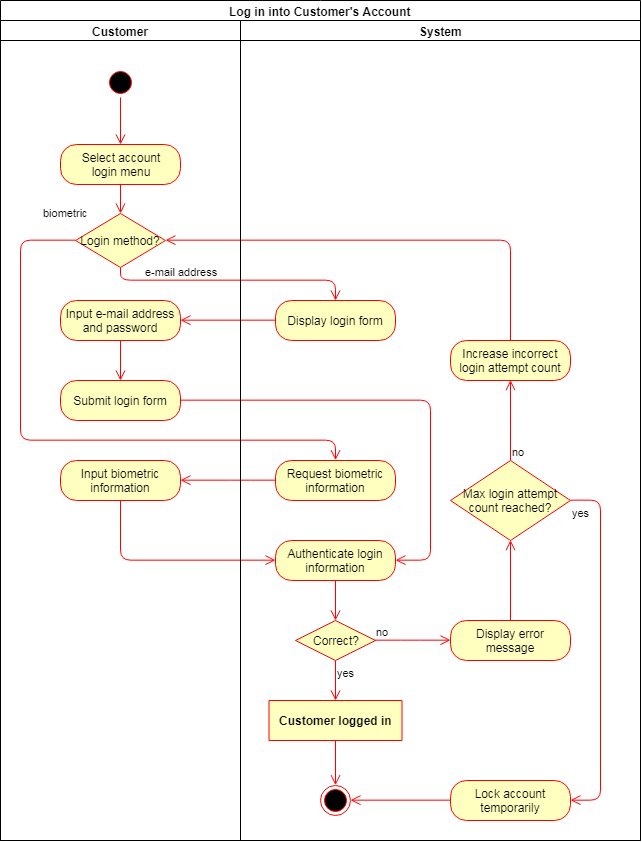

The diagram above was exported from draw.io. Its source (the exported page's mxGraphModel, read from the mxfile embedded in the PNG):
<mxGraphModel dx="1030" dy="412" grid="1" gridSize="10" guides="1" tooltips="1" connect="1" arrows="1" fold="1" page="1" pageScale="1" pageWidth="850" pageHeight="1100" math="0" shadow="0">
  <root>
    <mxCell id="LQTBQ0fsvHyA-VOlxpQB-0" />
    <mxCell id="LQTBQ0fsvHyA-VOlxpQB-1" parent="LQTBQ0fsvHyA-VOlxpQB-0" />
    <mxCell id="HycqijV6wtzhMgNdzO5K-0" value="Log in into Customer's Account&lt;br&gt;" style="swimlane;html=1;childLayout=stackLayout;resizeParent=1;resizeParentMax=0;startSize=20;" vertex="1" parent="LQTBQ0fsvHyA-VOlxpQB-1">
      <mxGeometry x="160" width="640" height="840" as="geometry" />
    </mxCell>
    <mxCell id="HycqijV6wtzhMgNdzO5K-1" value="Customer" style="swimlane;html=1;startSize=20;" vertex="1" parent="HycqijV6wtzhMgNdzO5K-0">
      <mxGeometry y="20" width="240" height="820" as="geometry" />
    </mxCell>
    <mxCell id="HycqijV6wtzhMgNdzO5K-2" value="" style="ellipse;html=1;shape=startState;fillColor=#000000;strokeColor=#ff0000;" vertex="1" parent="HycqijV6wtzhMgNdzO5K-1">
      <mxGeometry x="105" y="47" width="30" height="30" as="geometry" />
    </mxCell>
    <mxCell id="HycqijV6wtzhMgNdzO5K-3" value="" style="edgeStyle=orthogonalEdgeStyle;html=1;verticalAlign=bottom;endArrow=open;endSize=8;strokeColor=#ff0000;" edge="1" parent="HycqijV6wtzhMgNdzO5K-1" source="HycqijV6wtzhMgNdzO5K-2">
      <mxGeometry relative="1" as="geometry">
        <mxPoint x="120" y="124" as="targetPoint" />
      </mxGeometry>
    </mxCell>
    <mxCell id="HycqijV6wtzhMgNdzO5K-4" value="Select account&lt;br&gt;login menu" style="rounded=1;whiteSpace=wrap;html=1;arcSize=40;fontColor=#000000;fillColor=#ffffc0;strokeColor=#ff0000;" vertex="1" parent="HycqijV6wtzhMgNdzO5K-1">
      <mxGeometry x="60" y="124" width="120" height="40" as="geometry" />
    </mxCell>
    <mxCell id="HycqijV6wtzhMgNdzO5K-50" value="Login method?" style="rhombus;whiteSpace=wrap;html=1;fillColor=#ffffc0;strokeColor=#ff0000;" vertex="1" parent="HycqijV6wtzhMgNdzO5K-1">
      <mxGeometry x="75" y="193" width="90" height="54" as="geometry" />
    </mxCell>
    <mxCell id="HycqijV6wtzhMgNdzO5K-12" value="" style="edgeStyle=orthogonalEdgeStyle;html=1;verticalAlign=bottom;endArrow=open;endSize=8;strokeColor=#ff0000;" edge="1" parent="HycqijV6wtzhMgNdzO5K-1" source="HycqijV6wtzhMgNdzO5K-4" target="HycqijV6wtzhMgNdzO5K-50">
      <mxGeometry relative="1" as="geometry">
        <mxPoint x="290" y="144" as="targetPoint" />
      </mxGeometry>
    </mxCell>
    <mxCell id="HycqijV6wtzhMgNdzO5K-58" value="Input e-mail address and password" style="rounded=1;whiteSpace=wrap;html=1;arcSize=40;fontColor=#000000;fillColor=#ffffc0;strokeColor=#ff0000;" vertex="1" parent="HycqijV6wtzhMgNdzO5K-1">
      <mxGeometry x="60" y="280" width="120" height="40" as="geometry" />
    </mxCell>
    <mxCell id="HycqijV6wtzhMgNdzO5K-59" value="" style="edgeStyle=orthogonalEdgeStyle;html=1;verticalAlign=bottom;endArrow=open;endSize=8;strokeColor=#ff0000;" edge="1" source="HycqijV6wtzhMgNdzO5K-58" parent="HycqijV6wtzhMgNdzO5K-1" target="QsgvI3RlunFgulkk320r-2">
      <mxGeometry relative="1" as="geometry">
        <mxPoint x="120" y="380" as="targetPoint" />
      </mxGeometry>
    </mxCell>
    <mxCell id="QsgvI3RlunFgulkk320r-2" value="Submit login form" style="rounded=1;whiteSpace=wrap;html=1;arcSize=40;fontColor=#000000;fillColor=#ffffc0;strokeColor=#ff0000;" vertex="1" parent="HycqijV6wtzhMgNdzO5K-1">
      <mxGeometry x="60" y="360" width="120" height="40" as="geometry" />
    </mxCell>
    <mxCell id="QsgvI3RlunFgulkk320r-7" value="Input biometric information" style="rounded=1;whiteSpace=wrap;html=1;arcSize=40;fontColor=#000000;fillColor=#ffffc0;strokeColor=#ff0000;" vertex="1" parent="HycqijV6wtzhMgNdzO5K-1">
      <mxGeometry x="60" y="440" width="120" height="40" as="geometry" />
    </mxCell>
    <mxCell id="HycqijV6wtzhMgNdzO5K-51" value="e-mail address&lt;br&gt;" style="edgeStyle=orthogonalEdgeStyle;html=1;align=left;verticalAlign=bottom;endArrow=open;endSize=8;strokeColor=#ff0000;exitX=0.5;exitY=1;exitDx=0;exitDy=0;" edge="1" source="HycqijV6wtzhMgNdzO5K-50" parent="HycqijV6wtzhMgNdzO5K-0" target="HycqijV6wtzhMgNdzO5K-53">
      <mxGeometry x="-0.7156" relative="1" as="geometry">
        <mxPoint x="250" y="274" as="targetPoint" />
        <mxPoint x="130" y="280" as="sourcePoint" />
        <Array as="points">
          <mxPoint x="120" y="280" />
          <mxPoint x="335" y="280" />
        </Array>
        <mxPoint as="offset" />
      </mxGeometry>
    </mxCell>
    <mxCell id="HycqijV6wtzhMgNdzO5K-54" value="" style="edgeStyle=orthogonalEdgeStyle;html=1;verticalAlign=bottom;endArrow=open;endSize=8;strokeColor=#ff0000;entryX=1;entryY=0.5;entryDx=0;entryDy=0;" edge="1" source="HycqijV6wtzhMgNdzO5K-53" parent="HycqijV6wtzhMgNdzO5K-0" target="HycqijV6wtzhMgNdzO5K-58">
      <mxGeometry relative="1" as="geometry">
        <mxPoint x="364" y="290" as="targetPoint" />
        <Array as="points">
          <mxPoint x="340" y="320" />
        </Array>
      </mxGeometry>
    </mxCell>
    <mxCell id="HycqijV6wtzhMgNdzO5K-52" value="biometric&lt;br&gt;" style="edgeStyle=orthogonalEdgeStyle;html=1;align=left;verticalAlign=top;endArrow=open;endSize=8;strokeColor=#ff0000;exitX=0;exitY=0.5;exitDx=0;exitDy=0;entryX=0.5;entryY=0;entryDx=0;entryDy=0;" edge="1" source="HycqijV6wtzhMgNdzO5K-50" parent="HycqijV6wtzhMgNdzO5K-0" target="QsgvI3RlunFgulkk320r-5">
      <mxGeometry x="-0.8163" y="-20" relative="1" as="geometry">
        <mxPoint x="350" y="560" as="targetPoint" />
        <mxPoint x="70" y="240" as="sourcePoint" />
        <Array as="points">
          <mxPoint x="20" y="240" />
          <mxPoint x="20" y="440" />
          <mxPoint x="335" y="440" />
        </Array>
        <mxPoint x="20" y="-20" as="offset" />
      </mxGeometry>
    </mxCell>
    <mxCell id="QsgvI3RlunFgulkk320r-6" value="" style="edgeStyle=orthogonalEdgeStyle;html=1;verticalAlign=bottom;endArrow=open;endSize=8;strokeColor=#ff0000;entryX=1;entryY=0.5;entryDx=0;entryDy=0;exitX=0;exitY=0.5;exitDx=0;exitDy=0;" edge="1" source="QsgvI3RlunFgulkk320r-5" parent="HycqijV6wtzhMgNdzO5K-0" target="QsgvI3RlunFgulkk320r-7">
      <mxGeometry relative="1" as="geometry">
        <mxPoint x="430" y="570" as="targetPoint" />
        <mxPoint x="285" y="480" as="sourcePoint" />
        <Array as="points">
          <mxPoint x="240" y="480" />
          <mxPoint x="240" y="480" />
        </Array>
      </mxGeometry>
    </mxCell>
    <mxCell id="QsgvI3RlunFgulkk320r-8" value="" style="edgeStyle=orthogonalEdgeStyle;html=1;verticalAlign=bottom;endArrow=open;endSize=8;strokeColor=#ff0000;entryX=0;entryY=0.5;entryDx=0;entryDy=0;exitX=0.5;exitY=1;exitDx=0;exitDy=0;" edge="1" source="QsgvI3RlunFgulkk320r-7" parent="HycqijV6wtzhMgNdzO5K-0" target="QsgvI3RlunFgulkk320r-9">
      <mxGeometry relative="1" as="geometry">
        <mxPoint x="135" y="630" as="targetPoint" />
        <Array as="points">
          <mxPoint x="120" y="560" />
        </Array>
      </mxGeometry>
    </mxCell>
    <mxCell id="QsgvI3RlunFgulkk320r-3" value="" style="edgeStyle=orthogonalEdgeStyle;html=1;verticalAlign=bottom;endArrow=open;endSize=8;strokeColor=#ff0000;exitX=1;exitY=0.5;exitDx=0;exitDy=0;entryX=1;entryY=0.5;entryDx=0;entryDy=0;" edge="1" source="QsgvI3RlunFgulkk320r-2" parent="HycqijV6wtzhMgNdzO5K-0" target="QsgvI3RlunFgulkk320r-9">
      <mxGeometry relative="1" as="geometry">
        <mxPoint x="430" y="560" as="targetPoint" />
        <Array as="points">
          <mxPoint x="430" y="400" />
          <mxPoint x="430" y="560" />
        </Array>
      </mxGeometry>
    </mxCell>
    <mxCell id="QsgvI3RlunFgulkk320r-19" value="" style="edgeStyle=orthogonalEdgeStyle;html=1;verticalAlign=bottom;endArrow=open;endSize=8;strokeColor=#ff0000;entryX=1;entryY=0.5;entryDx=0;entryDy=0;" edge="1" source="QsgvI3RlunFgulkk320r-18" parent="HycqijV6wtzhMgNdzO5K-0" target="HycqijV6wtzhMgNdzO5K-50">
      <mxGeometry relative="1" as="geometry">
        <mxPoint x="405" y="250" as="targetPoint" />
        <Array as="points">
          <mxPoint x="510" y="240" />
        </Array>
      </mxGeometry>
    </mxCell>
    <mxCell id="HycqijV6wtzhMgNdzO5K-19" value="System&lt;br&gt;" style="swimlane;html=1;startSize=20;" vertex="1" parent="HycqijV6wtzhMgNdzO5K-0">
      <mxGeometry x="240" y="20" width="400" height="820" as="geometry">
        <mxRectangle x="240" y="20" width="70" height="870" as="alternateBounds" />
      </mxGeometry>
    </mxCell>
    <mxCell id="HycqijV6wtzhMgNdzO5K-53" value="Display login form" style="rounded=1;whiteSpace=wrap;html=1;arcSize=40;fontColor=#000000;fillColor=#ffffc0;strokeColor=#ff0000;" vertex="1" parent="HycqijV6wtzhMgNdzO5K-19">
      <mxGeometry x="35" y="280" width="120" height="40" as="geometry" />
    </mxCell>
    <mxCell id="QsgvI3RlunFgulkk320r-5" value="Request biometric information" style="rounded=1;whiteSpace=wrap;html=1;arcSize=40;fontColor=#000000;fillColor=#ffffc0;strokeColor=#ff0000;" vertex="1" parent="HycqijV6wtzhMgNdzO5K-19">
      <mxGeometry x="35" y="440" width="120" height="40" as="geometry" />
    </mxCell>
    <mxCell id="QsgvI3RlunFgulkk320r-9" value="Authenticate login information" style="rounded=1;whiteSpace=wrap;html=1;arcSize=40;fontColor=#000000;fillColor=#ffffc0;strokeColor=#ff0000;" vertex="1" parent="HycqijV6wtzhMgNdzO5K-19">
      <mxGeometry x="35" y="520" width="120" height="40" as="geometry" />
    </mxCell>
    <mxCell id="QsgvI3RlunFgulkk320r-10" value="" style="edgeStyle=orthogonalEdgeStyle;html=1;verticalAlign=bottom;endArrow=open;endSize=8;strokeColor=#ff0000;" edge="1" source="QsgvI3RlunFgulkk320r-9" parent="HycqijV6wtzhMgNdzO5K-19" target="QsgvI3RlunFgulkk320r-14">
      <mxGeometry relative="1" as="geometry">
        <mxPoint x="95" y="620" as="targetPoint" />
      </mxGeometry>
    </mxCell>
    <mxCell id="QsgvI3RlunFgulkk320r-14" value="Correct?" style="rhombus;whiteSpace=wrap;html=1;fillColor=#ffffc0;strokeColor=#ff0000;" vertex="1" parent="HycqijV6wtzhMgNdzO5K-19">
      <mxGeometry x="55" y="600" width="80" height="40" as="geometry" />
    </mxCell>
    <mxCell id="QsgvI3RlunFgulkk320r-15" value="no" style="edgeStyle=orthogonalEdgeStyle;html=1;align=left;verticalAlign=bottom;endArrow=open;endSize=8;strokeColor=#ff0000;entryX=0;entryY=0.5;entryDx=0;entryDy=0;" edge="1" source="QsgvI3RlunFgulkk320r-14" parent="HycqijV6wtzhMgNdzO5K-19" target="QsgvI3RlunFgulkk320r-29">
      <mxGeometry x="-1" relative="1" as="geometry">
        <mxPoint x="180" y="590" as="targetPoint" />
        <Array as="points">
          <mxPoint x="170" y="620" />
          <mxPoint x="170" y="620" />
        </Array>
      </mxGeometry>
    </mxCell>
    <mxCell id="QsgvI3RlunFgulkk320r-16" value="yes" style="edgeStyle=orthogonalEdgeStyle;html=1;align=left;verticalAlign=top;endArrow=open;endSize=8;strokeColor=#ff0000;" edge="1" source="QsgvI3RlunFgulkk320r-14" parent="HycqijV6wtzhMgNdzO5K-19" target="yf5kRBXE4N8pZmV6DKl4-0">
      <mxGeometry x="-1" relative="1" as="geometry">
        <mxPoint x="90" y="730" as="targetPoint" />
      </mxGeometry>
    </mxCell>
    <mxCell id="QsgvI3RlunFgulkk320r-18" value="Increase incorrect login attempt count" style="rounded=1;whiteSpace=wrap;html=1;arcSize=40;fontColor=#000000;fillColor=#ffffc0;strokeColor=#ff0000;" vertex="1" parent="HycqijV6wtzhMgNdzO5K-19">
      <mxGeometry x="210" y="320" width="120" height="40" as="geometry" />
    </mxCell>
    <mxCell id="QsgvI3RlunFgulkk320r-26" value="Max login attempt count reached?" style="rhombus;whiteSpace=wrap;html=1;fillColor=#ffffc0;strokeColor=#ff0000;" vertex="1" parent="HycqijV6wtzhMgNdzO5K-19">
      <mxGeometry x="210" y="440" width="120" height="80" as="geometry" />
    </mxCell>
    <mxCell id="QsgvI3RlunFgulkk320r-27" value="no" style="edgeStyle=orthogonalEdgeStyle;html=1;align=left;verticalAlign=bottom;endArrow=open;endSize=8;strokeColor=#ff0000;exitX=0.5;exitY=0;exitDx=0;exitDy=0;entryX=0.5;entryY=1;entryDx=0;entryDy=0;" edge="1" source="QsgvI3RlunFgulkk320r-26" parent="HycqijV6wtzhMgNdzO5K-19" target="QsgvI3RlunFgulkk320r-18">
      <mxGeometry x="-1" relative="1" as="geometry">
        <mxPoint x="240" y="490" as="targetPoint" />
        <Array as="points">
          <mxPoint x="270" y="400" />
          <mxPoint x="270" y="400" />
        </Array>
      </mxGeometry>
    </mxCell>
    <mxCell id="QsgvI3RlunFgulkk320r-28" value="yes" style="edgeStyle=orthogonalEdgeStyle;html=1;align=left;verticalAlign=top;endArrow=open;endSize=8;strokeColor=#ff0000;exitX=1;exitY=0.5;exitDx=0;exitDy=0;entryX=1;entryY=0.5;entryDx=0;entryDy=0;" edge="1" source="QsgvI3RlunFgulkk320r-26" parent="HycqijV6wtzhMgNdzO5K-19" target="yf5kRBXE4N8pZmV6DKl4-1">
      <mxGeometry x="-1" relative="1" as="geometry">
        <mxPoint x="310" y="750" as="targetPoint" />
        <Array as="points">
          <mxPoint x="360" y="480" />
          <mxPoint x="360" y="780" />
        </Array>
      </mxGeometry>
    </mxCell>
    <mxCell id="QsgvI3RlunFgulkk320r-29" value="Display error message" style="rounded=1;whiteSpace=wrap;html=1;arcSize=40;fontColor=#000000;fillColor=#ffffc0;strokeColor=#ff0000;" vertex="1" parent="HycqijV6wtzhMgNdzO5K-19">
      <mxGeometry x="210" y="600" width="120" height="40" as="geometry" />
    </mxCell>
    <mxCell id="QsgvI3RlunFgulkk320r-30" value="" style="edgeStyle=orthogonalEdgeStyle;html=1;verticalAlign=bottom;endArrow=open;endSize=8;strokeColor=#ff0000;exitX=0.5;exitY=0;exitDx=0;exitDy=0;entryX=0.5;entryY=1;entryDx=0;entryDy=0;" edge="1" source="QsgvI3RlunFgulkk320r-29" parent="HycqijV6wtzhMgNdzO5K-19" target="QsgvI3RlunFgulkk320r-26">
      <mxGeometry relative="1" as="geometry">
        <mxPoint x="215" y="750" as="targetPoint" />
      </mxGeometry>
    </mxCell>
    <mxCell id="yf5kRBXE4N8pZmV6DKl4-0" value="Customer logged in" style="swimlane;html=1;fontStyle=1;align=center;verticalAlign=middle;childLayout=stackLayout;horizontal=1;startSize=60;horizontalStack=0;resizeParent=0;resizeLast=1;container=0;fontColor=#000000;collapsible=0;rounded=1;arcSize=30;strokeColor=#ff0000;fillColor=#ffffc0;swimlaneFillColor=#ffffc0;" vertex="1" parent="HycqijV6wtzhMgNdzO5K-19">
      <mxGeometry x="28.5" y="680" width="133" height="40" as="geometry" />
    </mxCell>
    <mxCell id="yf5kRBXE4N8pZmV6DKl4-1" value="Lock account temporarily" style="rounded=1;whiteSpace=wrap;html=1;arcSize=40;fontColor=#000000;fillColor=#ffffc0;strokeColor=#ff0000;" vertex="1" parent="HycqijV6wtzhMgNdzO5K-19">
      <mxGeometry x="210" y="760" width="120" height="40" as="geometry" />
    </mxCell>
    <mxCell id="yf5kRBXE4N8pZmV6DKl4-2" value="" style="edgeStyle=orthogonalEdgeStyle;html=1;verticalAlign=bottom;endArrow=open;endSize=8;strokeColor=#ff0000;exitX=0;exitY=0.5;exitDx=0;exitDy=0;entryX=1;entryY=0.5;entryDx=0;entryDy=0;" edge="1" source="yf5kRBXE4N8pZmV6DKl4-1" parent="HycqijV6wtzhMgNdzO5K-19" target="yf5kRBXE4N8pZmV6DKl4-3">
      <mxGeometry relative="1" as="geometry">
        <mxPoint x="210" y="850" as="targetPoint" />
      </mxGeometry>
    </mxCell>
    <mxCell id="yf5kRBXE4N8pZmV6DKl4-3" value="" style="ellipse;html=1;shape=endState;fillColor=#000000;strokeColor=#ff0000;" vertex="1" parent="HycqijV6wtzhMgNdzO5K-19">
      <mxGeometry x="80" y="765" width="30" height="30" as="geometry" />
    </mxCell>
    <mxCell id="pMJxF21zOFqM9-HNETCR-3" value="" style="edgeStyle=orthogonalEdgeStyle;html=1;verticalAlign=bottom;endArrow=open;endSize=8;strokeColor=#ff0000;exitX=0.5;exitY=1;exitDx=0;exitDy=0;entryX=0.5;entryY=0;entryDx=0;entryDy=0;" edge="1" parent="HycqijV6wtzhMgNdzO5K-19" source="yf5kRBXE4N8pZmV6DKl4-0" target="yf5kRBXE4N8pZmV6DKl4-3">
      <mxGeometry relative="1" as="geometry">
        <mxPoint x="220" y="860" as="targetPoint" />
        <mxPoint x="270" y="780" as="sourcePoint" />
      </mxGeometry>
    </mxCell>
  </root>
</mxGraphModel>